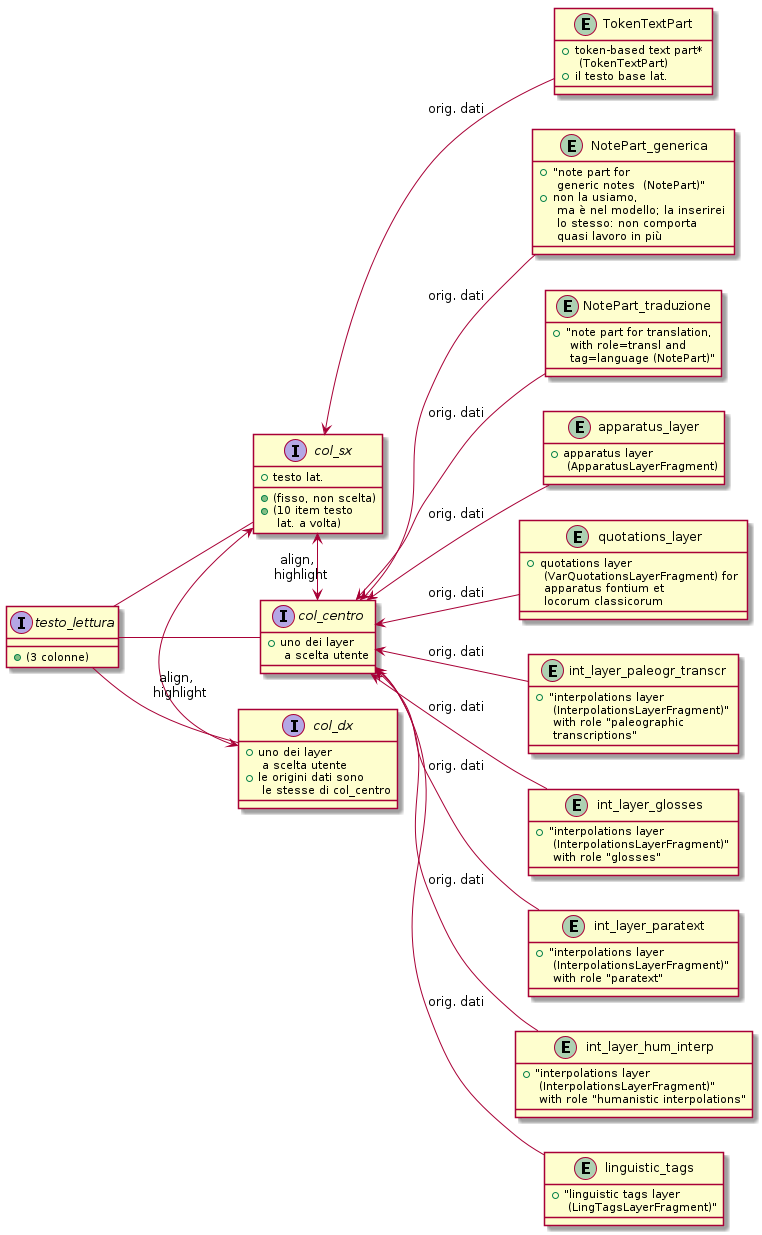

The diagram above was rendered by PlantUML. Its source (embedded in the PNG):
@startuml

left to right direction


interface testo_lettura {
    + (3 colonne)
}

testo_lettura -- col_sx
testo_lettura -- col_centro
testo_lettura -- col_dx



interface col_sx {
    + testo lat.
    + (fisso, non scelta)
    + (10 item testo \n lat. a volta)
}

entity TokenTextPart {
    + token-based text part* \n (TokenTextPart)
    + il testo base lat.
}
TokenTextPart -up-> col_sx : orig. dati



interface col_centro {
    + uno dei layer \n a scelta utente
}

interface col_dx {
    + uno dei layer \n a scelta utente
    + le origini dati sono \n le stesse di col_centro
}

col_sx <-> col_centro : align, \n highlight
col_sx <->  col_dx : align, \n highlight



entity NotePart_generica {
    + "note part for \n generic notes  (NotePart)"
    + non la usiamo, \n ma è nel modello; la inserirei \n lo stesso: non comporta \n quasi lavoro in più
}
NotePart_generica -up-> col_centro : orig. dati

entity NotePart_traduzione {
    + "note part for translation, \n with role=transl and \n tag=language (NotePart)"
}
NotePart_traduzione -up-> col_centro : orig. dati


 
entity apparatus_layer {
    + apparatus layer \n (ApparatusLayerFragment)
}
apparatus_layer -up-> col_centro : orig. dati


entity quotations_layer {
    + quotations layer \n (VarQuotationsLayerFragment) for \n apparatus fontium et \n locorum classicorum
}
quotations_layer -up-> col_centro : orig. dati


entity int_layer_paleogr_transcr {
    + "interpolations layer \n (InterpolationsLayerFragment)" \n with role "paleographic \n transcriptions"
}
int_layer_paleogr_transcr -up-> col_centro : orig. dati


entity int_layer_glosses {
    + "interpolations layer \n (InterpolationsLayerFragment)" \n with role "glosses"
}
int_layer_glosses -up-> col_centro : orig. dati


entity int_layer_paratext {
    + "interpolations layer \n (InterpolationsLayerFragment)" \n with role "paratext"
}
int_layer_paratext -up-> col_centro : orig. dati


entity int_layer_hum_interp {
    + "interpolations layer \n (InterpolationsLayerFragment)" \n with role "humanistic interpolations"
}
int_layer_hum_interp -up-> col_centro : orig. dati


entity linguistic_tags {
    + "linguistic tags layer \n (LingTagsLayerFragment)"
}
linguistic_tags -up-> col_centro : orig. dati

@enduml